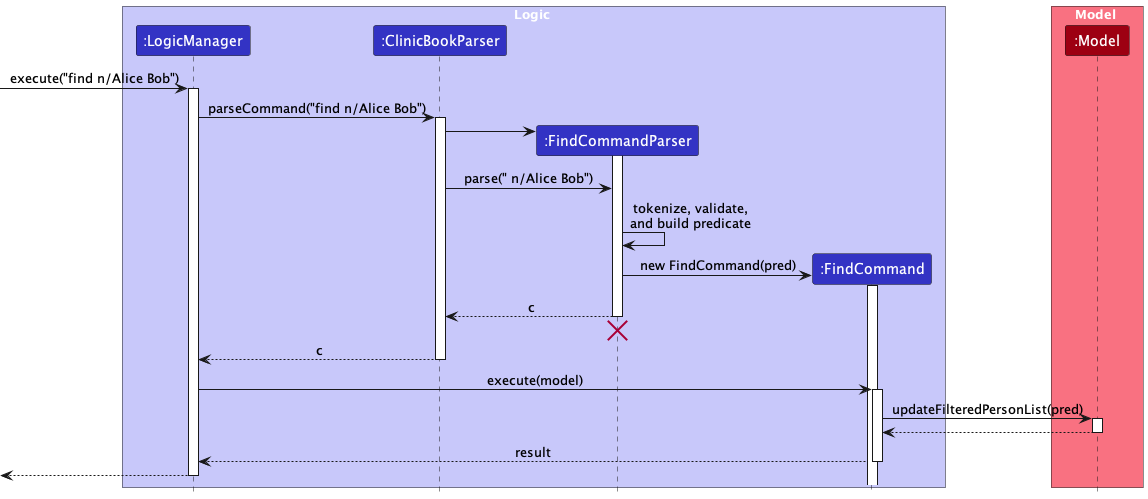

The diagram above was rendered by PlantUML. Its source (embedded in the PNG):
@startuml
!include style.puml
skinparam ArrowFontStyle plain

box Logic LOGIC_COLOR_T1
participant ":LogicManager" as LogicManager LOGIC_COLOR
participant ":ClinicBookParser" as ClinicBookParser LOGIC_COLOR
participant ":FindCommandParser" as FindCommandParser LOGIC_COLOR
participant ":FindCommand" as FindCommand LOGIC_COLOR
end box

box Model MODEL_COLOR_T1
participant ":Model" as Model MODEL_COLOR
end box

[-> LogicManager : execute("find n/Alice Bob")
activate LogicManager

LogicManager -> ClinicBookParser : parseCommand("find n/Alice Bob")
activate ClinicBookParser

create FindCommandParser
ClinicBookParser -> FindCommandParser
activate FindCommandParser

ClinicBookParser -> FindCommandParser : parse(" n/Alice Bob")

FindCommandParser -> FindCommandParser : tokenize, validate,\nand build predicate

create FindCommand
FindCommandParser -> FindCommand : new FindCommand(pred)
activate FindCommand

deactivate FindCommand

FindCommandParser --> ClinicBookParser : c
deactivate FindCommandParser
'Hidden arrow to position the destroy marker below the end of the activation bar.
FindCommandParser -[hidden]-> ClinicBookParser
destroy FindCommandParser

ClinicBookParser --> LogicManager : c
deactivate ClinicBookParser

LogicManager -> FindCommand : execute(model)
activate FindCommand

FindCommand -> Model : updateFilteredPersonList(pred)
activate Model

Model --> FindCommand
deactivate Model

FindCommand --> LogicManager : result
deactivate FindCommand

[<-- LogicManager
deactivate LogicManager
@enduml